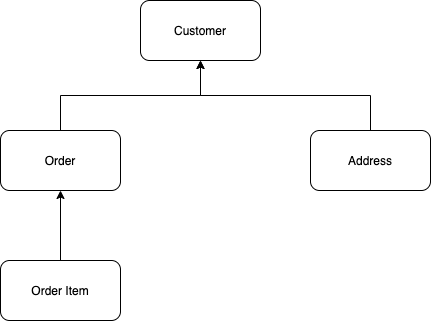

The diagram above was exported from draw.io. Its source (the exported page's mxGraphModel, read from the mxfile embedded in the PNG):
<mxGraphModel dx="946" dy="535" grid="1" gridSize="10" guides="1" tooltips="1" connect="1" arrows="1" fold="1" page="1" pageScale="1" pageWidth="827" pageHeight="1169" math="0" shadow="0">
  <root>
    <mxCell id="WIyWlLk6GJQsqaUBKTNV-0" />
    <mxCell id="WIyWlLk6GJQsqaUBKTNV-1" parent="WIyWlLk6GJQsqaUBKTNV-0" />
    <mxCell id="nmdja314xZ_VBeDsXs7W-3" value="Customer" style="rounded=1;whiteSpace=wrap;html=1;" vertex="1" parent="WIyWlLk6GJQsqaUBKTNV-1">
      <mxGeometry x="380" y="70" width="120" height="60" as="geometry" />
    </mxCell>
    <mxCell id="nmdja314xZ_VBeDsXs7W-8" style="edgeStyle=orthogonalEdgeStyle;rounded=0;orthogonalLoop=1;jettySize=auto;html=1;exitX=0.5;exitY=0;exitDx=0;exitDy=0;entryX=0.5;entryY=1;entryDx=0;entryDy=0;" edge="1" parent="WIyWlLk6GJQsqaUBKTNV-1" source="nmdja314xZ_VBeDsXs7W-4" target="nmdja314xZ_VBeDsXs7W-3">
      <mxGeometry relative="1" as="geometry" />
    </mxCell>
    <mxCell id="nmdja314xZ_VBeDsXs7W-4" value="Order" style="rounded=1;whiteSpace=wrap;html=1;" vertex="1" parent="WIyWlLk6GJQsqaUBKTNV-1">
      <mxGeometry x="240" y="200" width="120" height="60" as="geometry" />
    </mxCell>
    <mxCell id="nmdja314xZ_VBeDsXs7W-10" style="edgeStyle=orthogonalEdgeStyle;rounded=0;orthogonalLoop=1;jettySize=auto;html=1;exitX=0.5;exitY=0;exitDx=0;exitDy=0;entryX=0.5;entryY=1;entryDx=0;entryDy=0;" edge="1" parent="WIyWlLk6GJQsqaUBKTNV-1" source="nmdja314xZ_VBeDsXs7W-5" target="nmdja314xZ_VBeDsXs7W-3">
      <mxGeometry relative="1" as="geometry" />
    </mxCell>
    <mxCell id="nmdja314xZ_VBeDsXs7W-5" value="Address" style="rounded=1;whiteSpace=wrap;html=1;" vertex="1" parent="WIyWlLk6GJQsqaUBKTNV-1">
      <mxGeometry x="550" y="200" width="120" height="60" as="geometry" />
    </mxCell>
    <mxCell id="nmdja314xZ_VBeDsXs7W-7" style="edgeStyle=orthogonalEdgeStyle;rounded=0;orthogonalLoop=1;jettySize=auto;html=1;entryX=0.5;entryY=1;entryDx=0;entryDy=0;" edge="1" parent="WIyWlLk6GJQsqaUBKTNV-1" source="nmdja314xZ_VBeDsXs7W-6" target="nmdja314xZ_VBeDsXs7W-4">
      <mxGeometry relative="1" as="geometry" />
    </mxCell>
    <mxCell id="nmdja314xZ_VBeDsXs7W-6" value="Order Item" style="rounded=1;whiteSpace=wrap;html=1;" vertex="1" parent="WIyWlLk6GJQsqaUBKTNV-1">
      <mxGeometry x="240" y="330" width="120" height="60" as="geometry" />
    </mxCell>
  </root>
</mxGraphModel>